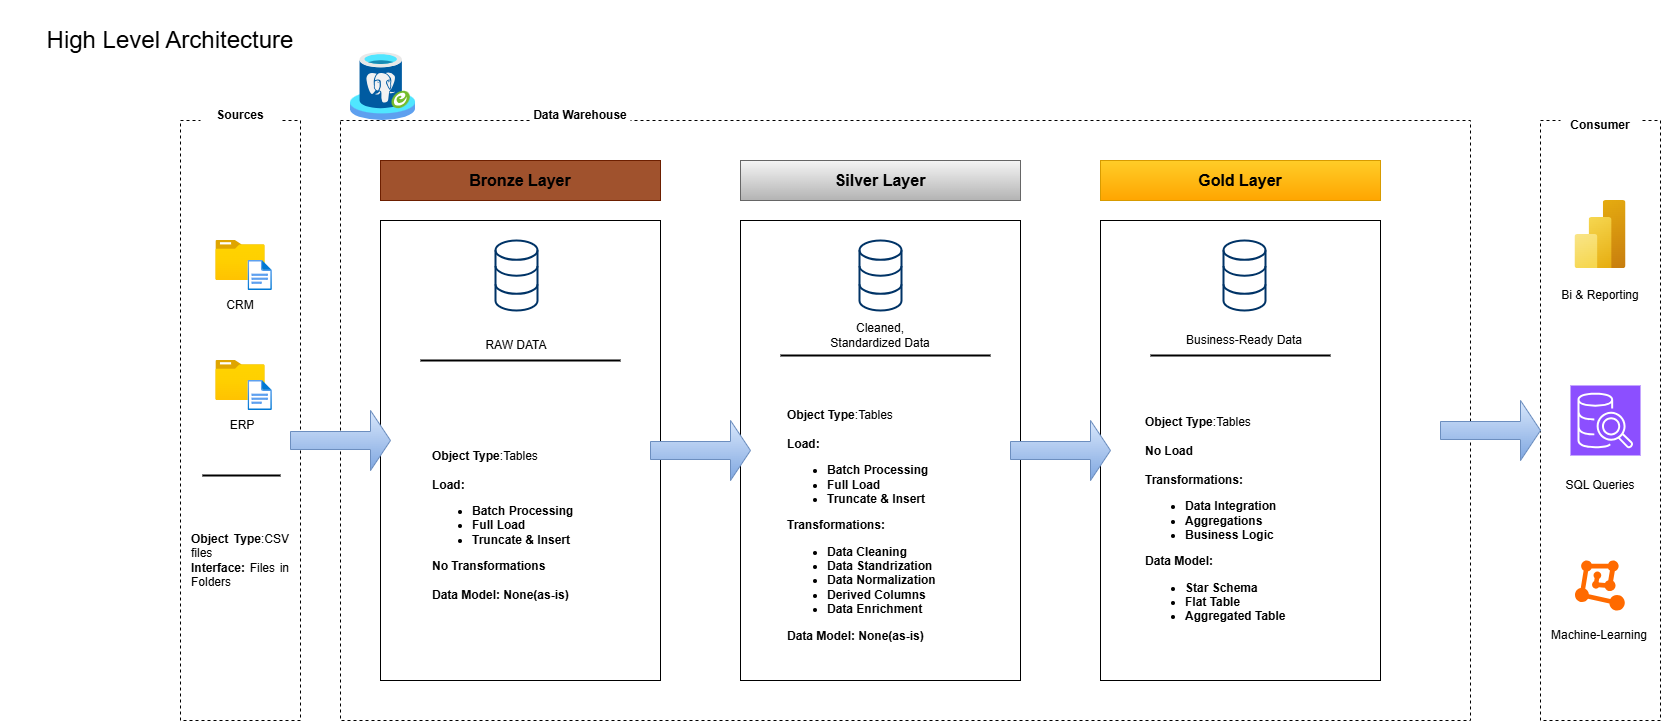

The diagram above was exported from draw.io. Its source (the exported page's mxGraphModel, read from the mxfile embedded in the PNG):
<mxGraphModel dx="1895" dy="1138" grid="1" gridSize="10" guides="1" tooltips="1" connect="1" arrows="1" fold="1" page="1" pageScale="1" pageWidth="850" pageHeight="1100" math="0" shadow="0">
  <root>
    <mxCell id="0" />
    <mxCell id="1" parent="0" />
    <mxCell id="DRWICiw57lr5_JJKcxzK-1" parent="1" style="text;html=1;whiteSpace=wrap;strokeColor=none;fillColor=none;align=center;verticalAlign=middle;rounded=0;" value="&lt;font style=&quot;font-size: 24px;&quot;&gt;High Level Architecture&lt;/font&gt;" vertex="1">
      <mxGeometry height="80" width="340" x="20" as="geometry" />
    </mxCell>
    <mxCell id="DRWICiw57lr5_JJKcxzK-3" parent="1" style="whiteSpace=wrap;html=1;fillColor=none;dashed=1;" value="" vertex="1">
      <mxGeometry height="600" width="120" x="200" y="120" as="geometry" />
    </mxCell>
    <mxCell id="DRWICiw57lr5_JJKcxzK-4" parent="1" style="text;html=1;whiteSpace=wrap;strokeColor=none;fillColor=default;align=center;verticalAlign=middle;rounded=0;" value="&lt;b&gt;Sources&lt;/b&gt;" vertex="1">
      <mxGeometry height="50" width="80" x="220" y="90" as="geometry" />
    </mxCell>
    <mxCell id="DRWICiw57lr5_JJKcxzK-5" parent="1" style="rounded=0;whiteSpace=wrap;html=1;fillColor=none;dashed=1;" value="&amp;nbsp; " vertex="1">
      <mxGeometry height="600" width="1130" x="360" y="120" as="geometry" />
    </mxCell>
    <mxCell id="DRWICiw57lr5_JJKcxzK-6" parent="1" style="rounded=0;whiteSpace=wrap;html=1;dashed=1;fillColor=none;" value="" vertex="1">
      <mxGeometry height="600" width="120" x="1560" y="120" as="geometry" />
    </mxCell>
    <mxCell id="DRWICiw57lr5_JJKcxzK-7" parent="1" style="text;html=1;whiteSpace=wrap;strokeColor=none;fillColor=default;align=center;verticalAlign=middle;rounded=0;" value="&lt;b&gt;Data Warehouse&lt;/b&gt;" vertex="1">
      <mxGeometry height="50" width="100" x="550" y="90" as="geometry" />
    </mxCell>
    <mxCell id="DRWICiw57lr5_JJKcxzK-8" parent="1" style="text;html=1;whiteSpace=wrap;strokeColor=none;fillColor=default;align=center;verticalAlign=middle;rounded=0;" value="&lt;b&gt;Consumer&lt;/b&gt;" vertex="1">
      <mxGeometry height="50" width="80" x="1580" y="100" as="geometry" />
    </mxCell>
    <mxCell id="DRWICiw57lr5_JJKcxzK-10" parent="1" style="text;html=1;whiteSpace=wrap;strokeColor=#6D1F00;fillColor=#a0522d;align=center;verticalAlign=middle;rounded=0;fontColor=#ffffff;" value="&lt;b&gt;&lt;font style=&quot;font-size: 16px; color: rgb(0, 0, 0);&quot;&gt;Bronze Layer&lt;/font&gt;&lt;/b&gt;" vertex="1">
      <mxGeometry height="40" width="280" x="400" y="160" as="geometry" />
    </mxCell>
    <mxCell id="DRWICiw57lr5_JJKcxzK-11" parent="1" style="rounded=0;whiteSpace=wrap;html=1;fillColor=none;" value="" vertex="1">
      <mxGeometry height="460" width="280" x="400" y="220" as="geometry" />
    </mxCell>
    <mxCell id="DRWICiw57lr5_JJKcxzK-12" parent="1" style="html=1;verticalLabelPosition=bottom;align=center;labelBackgroundColor=#ffffff;verticalAlign=top;strokeWidth=2;strokeColor=#003366;shadow=0;dashed=0;shape=mxgraph.ios7.icons.data;" value="" vertex="1">
      <mxGeometry height="70" width="42" x="515" y="240" as="geometry" />
    </mxCell>
    <mxCell id="DRWICiw57lr5_JJKcxzK-13" parent="1" style="text;html=1;whiteSpace=wrap;strokeColor=#666666;fillColor=#f5f5f5;align=center;verticalAlign=middle;rounded=0;gradientColor=#b3b3b3;" value="&lt;b&gt;&lt;font style=&quot;font-size: 16px; color: rgb(0, 0, 0);&quot;&gt;Silver Layer&lt;/font&gt;&lt;/b&gt;" vertex="1">
      <mxGeometry height="40" width="280" x="760" y="160" as="geometry" />
    </mxCell>
    <mxCell id="DRWICiw57lr5_JJKcxzK-14" parent="1" style="rounded=0;whiteSpace=wrap;html=1;fillColor=none;" value="" vertex="1">
      <mxGeometry height="460" width="280" x="760" y="220" as="geometry" />
    </mxCell>
    <mxCell id="DRWICiw57lr5_JJKcxzK-15" parent="1" style="html=1;verticalLabelPosition=bottom;align=center;labelBackgroundColor=#ffffff;verticalAlign=top;strokeWidth=2;strokeColor=#003366;shadow=0;dashed=0;shape=mxgraph.ios7.icons.data;" value="" vertex="1">
      <mxGeometry height="70" width="42" x="879" y="240" as="geometry" />
    </mxCell>
    <mxCell id="DRWICiw57lr5_JJKcxzK-16" parent="1" style="text;html=1;whiteSpace=wrap;strokeColor=#d79b00;fillColor=#ffcd28;align=center;verticalAlign=middle;rounded=0;gradientColor=#ffa500;" value="&lt;font color=&quot;#000000&quot;&gt;&lt;span style=&quot;font-size: 16px;&quot;&gt;&lt;b&gt;Gold Layer&lt;/b&gt;&lt;/span&gt;&lt;/font&gt;" vertex="1">
      <mxGeometry height="40" width="280" x="1120" y="160" as="geometry" />
    </mxCell>
    <mxCell id="DRWICiw57lr5_JJKcxzK-17" parent="1" style="rounded=0;whiteSpace=wrap;html=1;fillColor=none;" value="" vertex="1">
      <mxGeometry height="460" width="280" x="1120" y="220" as="geometry" />
    </mxCell>
    <mxCell id="DRWICiw57lr5_JJKcxzK-18" parent="1" style="html=1;verticalLabelPosition=bottom;align=center;labelBackgroundColor=#ffffff;verticalAlign=top;strokeWidth=2;strokeColor=#003366;shadow=0;dashed=0;shape=mxgraph.ios7.icons.data;" value="" vertex="1">
      <mxGeometry height="70" width="42" x="1243" y="240" as="geometry" />
    </mxCell>
    <mxCell id="DRWICiw57lr5_JJKcxzK-19" parent="1" style="image;aspect=fixed;html=1;points=[];align=center;fontSize=12;image=img/lib/azure2/general/Folder_Blank.svg;" value="" vertex="1">
      <mxGeometry height="40" width="49.29" x="235.36" y="240" as="geometry" />
    </mxCell>
    <mxCell id="DRWICiw57lr5_JJKcxzK-20" parent="1" style="image;aspect=fixed;html=1;points=[];align=center;fontSize=12;image=img/lib/azure2/general/File.svg;" value="" vertex="1">
      <mxGeometry height="30" width="24.35" x="267.54" y="260" as="geometry" />
    </mxCell>
    <mxCell id="DRWICiw57lr5_JJKcxzK-21" parent="1" style="image;aspect=fixed;html=1;points=[];align=center;fontSize=12;image=img/lib/azure2/general/Folder_Blank.svg;" value="" vertex="1">
      <mxGeometry height="40" width="49.29" x="235.36" y="360" as="geometry" />
    </mxCell>
    <mxCell id="DRWICiw57lr5_JJKcxzK-22" parent="1" style="image;aspect=fixed;html=1;points=[];align=center;fontSize=12;image=img/lib/azure2/general/File.svg;" value="" vertex="1">
      <mxGeometry height="30" width="24.35" x="267.54" y="380" as="geometry" />
    </mxCell>
    <mxCell id="DRWICiw57lr5_JJKcxzK-23" parent="1" style="text;html=1;whiteSpace=wrap;strokeColor=none;fillColor=none;align=center;verticalAlign=middle;rounded=0;" value="CRM" vertex="1">
      <mxGeometry height="30" width="60" x="229.99999999999997" y="290" as="geometry" />
    </mxCell>
    <mxCell id="DRWICiw57lr5_JJKcxzK-24" parent="1" style="text;html=1;whiteSpace=wrap;strokeColor=none;fillColor=none;align=center;verticalAlign=middle;rounded=0;" value="ERP" vertex="1">
      <mxGeometry height="30" width="60" x="231.89" y="410" as="geometry" />
    </mxCell>
    <mxCell id="DRWICiw57lr5_JJKcxzK-25" parent="1" style="line;strokeWidth=2;html=1;" value="" vertex="1">
      <mxGeometry height="10" width="78.11" x="221.89" y="470" as="geometry" />
    </mxCell>
    <mxCell id="DRWICiw57lr5_JJKcxzK-27" parent="1" style="text;html=1;whiteSpace=wrap;strokeColor=none;fillColor=none;align=center;verticalAlign=middle;rounded=0;" value="&lt;div style=&quot;text-align: justify;&quot;&gt;&lt;b&gt;Object Type&lt;/b&gt;:CSV files&lt;/div&gt;&lt;div style=&quot;text-align: justify;&quot;&gt;&lt;b&gt;Interface:&lt;/b&gt; Files in Folders&lt;/div&gt;" vertex="1">
      <mxGeometry height="80" width="100" x="210" y="520" as="geometry" />
    </mxCell>
    <mxCell id="DRWICiw57lr5_JJKcxzK-28" parent="1" style="shape=singleArrow;whiteSpace=wrap;html=1;fillColor=#dae8fc;gradientColor=#7ea6e0;strokeColor=#6c8ebf;" value="" vertex="1">
      <mxGeometry height="60" width="100" x="310" y="410" as="geometry" />
    </mxCell>
    <mxCell id="DRWICiw57lr5_JJKcxzK-29" parent="1" style="shape=singleArrow;whiteSpace=wrap;html=1;fillColor=#dae8fc;gradientColor=#7ea6e0;strokeColor=#6c8ebf;" value="" vertex="1">
      <mxGeometry height="60" width="100" x="670" y="420" as="geometry" />
    </mxCell>
    <mxCell id="DRWICiw57lr5_JJKcxzK-32" parent="1" style="text;html=1;whiteSpace=wrap;strokeColor=none;fillColor=none;align=center;verticalAlign=middle;rounded=0;" value="RAW DATA" vertex="1">
      <mxGeometry height="30" width="90" x="491" y="330" as="geometry" />
    </mxCell>
    <mxCell id="DRWICiw57lr5_JJKcxzK-33" parent="1" style="text;html=1;whiteSpace=wrap;strokeColor=none;fillColor=none;align=center;verticalAlign=middle;rounded=0;" value="Cleaned, Standardized Data" vertex="1">
      <mxGeometry height="30" width="110" x="845" y="320" as="geometry" />
    </mxCell>
    <mxCell id="DRWICiw57lr5_JJKcxzK-34" parent="1" style="text;html=1;whiteSpace=wrap;strokeColor=none;fillColor=none;align=center;verticalAlign=middle;rounded=0;" value="Business-Ready Data" vertex="1">
      <mxGeometry height="30" width="120" x="1204" y="325" as="geometry" />
    </mxCell>
    <mxCell id="DRWICiw57lr5_JJKcxzK-35" parent="1" style="line;strokeWidth=2;html=1;" value="" vertex="1">
      <mxGeometry height="10" width="200" x="440" y="355" as="geometry" />
    </mxCell>
    <mxCell id="DRWICiw57lr5_JJKcxzK-36" parent="1" style="line;strokeWidth=2;html=1;" value="" vertex="1">
      <mxGeometry height="10" width="210" x="800" y="350" as="geometry" />
    </mxCell>
    <mxCell id="DRWICiw57lr5_JJKcxzK-37" parent="1" style="line;strokeWidth=2;html=1;" value="" vertex="1">
      <mxGeometry height="10" width="180" x="1170" y="350" as="geometry" />
    </mxCell>
    <mxCell id="DRWICiw57lr5_JJKcxzK-39" parent="1" style="text;html=1;whiteSpace=wrap;strokeColor=none;fillColor=none;align=left;verticalAlign=middle;rounded=0;" value="&lt;div style=&quot;text-align: justify;&quot;&gt;&lt;b&gt;Object Type&lt;/b&gt;:Tables&lt;/div&gt;&lt;div style=&quot;text-align: justify;&quot;&gt;&lt;br&gt;&lt;/div&gt;&lt;div style=&quot;text-align: justify;&quot;&gt;&lt;b&gt;Load:&lt;/b&gt;&lt;/div&gt;&lt;div style=&quot;&quot;&gt;&lt;ul&gt;&lt;li style=&quot;text-align: justify;&quot;&gt;&lt;b&gt;Batch Processing&lt;/b&gt;&lt;/li&gt;&lt;li style=&quot;text-align: justify;&quot;&gt;&lt;b&gt;Full Load&lt;/b&gt;&lt;/li&gt;&lt;li style=&quot;text-align: justify;&quot;&gt;&lt;b&gt;Truncate &amp;amp; Insert&lt;/b&gt;&lt;/li&gt;&lt;/ul&gt;&lt;div style=&quot;text-align: justify;&quot;&gt;&lt;b&gt;No Transformations&lt;/b&gt;&lt;/div&gt;&lt;div style=&quot;text-align: justify;&quot;&gt;&lt;b&gt;&lt;br&gt;&lt;/b&gt;&lt;/div&gt;&lt;div style=&quot;text-align: justify;&quot;&gt;&lt;b&gt;Data Model: None(as-is)&lt;/b&gt;&lt;/div&gt;&lt;/div&gt;" vertex="1">
      <mxGeometry height="250" width="190" x="450" y="400" as="geometry" />
    </mxCell>
    <mxCell id="DRWICiw57lr5_JJKcxzK-42" parent="1" style="text;html=1;whiteSpace=wrap;strokeColor=none;fillColor=none;align=left;verticalAlign=middle;rounded=0;" value="&lt;div style=&quot;text-align: justify;&quot;&gt;&lt;b&gt;Object Type&lt;/b&gt;:Tables&lt;/div&gt;&lt;div style=&quot;text-align: justify;&quot;&gt;&lt;br&gt;&lt;/div&gt;&lt;div style=&quot;text-align: justify;&quot;&gt;&lt;b&gt;Load:&lt;/b&gt;&lt;/div&gt;&lt;div style=&quot;&quot;&gt;&lt;ul&gt;&lt;li style=&quot;text-align: justify;&quot;&gt;&lt;b&gt;Batch Processing&lt;/b&gt;&lt;/li&gt;&lt;li style=&quot;text-align: justify;&quot;&gt;&lt;b&gt;Full Load&lt;/b&gt;&lt;/li&gt;&lt;li style=&quot;text-align: justify;&quot;&gt;&lt;b&gt;Truncate &amp;amp; Insert&lt;/b&gt;&lt;/li&gt;&lt;/ul&gt;&lt;div style=&quot;text-align: justify;&quot;&gt;&lt;b&gt;Transformations:&lt;/b&gt;&lt;/div&gt;&lt;div style=&quot;text-align: justify;&quot;&gt;&lt;ul&gt;&lt;li&gt;&lt;b&gt;Data Cleaning&lt;/b&gt;&lt;/li&gt;&lt;li&gt;&lt;b&gt;Data Standrization&lt;/b&gt;&lt;/li&gt;&lt;li&gt;&lt;b&gt;Data Normalization&lt;/b&gt;&lt;/li&gt;&lt;li&gt;&lt;b&gt;Derived Columns&lt;/b&gt;&lt;/li&gt;&lt;li&gt;&lt;b&gt;Data Enrichment&lt;/b&gt;&lt;/li&gt;&lt;/ul&gt;&lt;/div&gt;&lt;div style=&quot;text-align: justify;&quot;&gt;&lt;b&gt;Data Model: None(as-is)&lt;/b&gt;&lt;/div&gt;&lt;/div&gt;" vertex="1">
      <mxGeometry height="250" width="195" x="805" y="400" as="geometry" />
    </mxCell>
    <mxCell id="DRWICiw57lr5_JJKcxzK-45" parent="1" style="text;html=1;whiteSpace=wrap;strokeColor=none;fillColor=none;align=left;verticalAlign=middle;rounded=0;" value="&lt;div style=&quot;text-align: justify;&quot;&gt;&lt;b&gt;Object Type&lt;/b&gt;:Tables&lt;/div&gt;&lt;div style=&quot;text-align: justify;&quot;&gt;&lt;br&gt;&lt;/div&gt;&lt;div style=&quot;text-align: justify;&quot;&gt;&lt;b&gt;No Load&lt;/b&gt;&lt;/div&gt;&lt;div style=&quot;text-align: justify;&quot;&gt;&lt;b&gt;&lt;br&gt;&lt;/b&gt;&lt;/div&gt;&lt;div style=&quot;&quot;&gt;&lt;div style=&quot;text-align: justify;&quot;&gt;&lt;b&gt;Transformations:&lt;/b&gt;&lt;/div&gt;&lt;div style=&quot;text-align: justify;&quot;&gt;&lt;ul&gt;&lt;li&gt;&lt;b&gt;Data Integration&lt;/b&gt;&lt;/li&gt;&lt;li&gt;&lt;b&gt;Aggregations&lt;/b&gt;&lt;/li&gt;&lt;li&gt;&lt;b&gt;Business Logic&lt;br&gt;&lt;/b&gt;&lt;/li&gt;&lt;/ul&gt;&lt;b&gt;Data Model:&lt;/b&gt;&lt;/div&gt;&lt;div style=&quot;text-align: justify;&quot;&gt;&lt;ul&gt;&lt;li&gt;&lt;b&gt;Star Schema&lt;/b&gt;&lt;/li&gt;&lt;li&gt;&lt;b&gt;Flat Table&lt;/b&gt;&lt;/li&gt;&lt;li&gt;&lt;b&gt;Aggregated Table&lt;/b&gt;&lt;/li&gt;&lt;/ul&gt;&lt;/div&gt;&lt;/div&gt;" vertex="1">
      <mxGeometry height="250" width="195" x="1162.5" y="400" as="geometry" />
    </mxCell>
    <mxCell id="DRWICiw57lr5_JJKcxzK-46" parent="1" style="shape=singleArrow;whiteSpace=wrap;html=1;fillColor=#dae8fc;gradientColor=#7ea6e0;strokeColor=#6c8ebf;" value="" vertex="1">
      <mxGeometry height="60" width="100" x="1030" y="420" as="geometry" />
    </mxCell>
    <mxCell id="DRWICiw57lr5_JJKcxzK-47" parent="1" style="shape=singleArrow;whiteSpace=wrap;html=1;fillColor=#dae8fc;gradientColor=#7ea6e0;strokeColor=#6c8ebf;" value="" vertex="1">
      <mxGeometry height="60" width="100" x="1460" y="400" as="geometry" />
    </mxCell>
    <mxCell id="DRWICiw57lr5_JJKcxzK-48" parent="1" style="image;aspect=fixed;html=1;points=[];align=center;fontSize=12;image=img/lib/azure2/analytics/Power_BI_Embedded.svg;" value="" vertex="1">
      <mxGeometry height="68" width="51" x="1594.5" y="200" as="geometry" />
    </mxCell>
    <mxCell id="DRWICiw57lr5_JJKcxzK-50" parent="1" style="sketch=0;points=[[0,0,0],[0.25,0,0],[0.5,0,0],[0.75,0,0],[1,0,0],[0,1,0],[0.25,1,0],[0.5,1,0],[0.75,1,0],[1,1,0],[0,0.25,0],[0,0.5,0],[0,0.75,0],[1,0.25,0],[1,0.5,0],[1,0.75,0]];outlineConnect=0;fontColor=#232F3E;fillColor=#8C4FFF;strokeColor=#ffffff;dashed=0;verticalLabelPosition=bottom;verticalAlign=top;align=center;html=1;fontSize=12;fontStyle=0;aspect=fixed;shape=mxgraph.aws4.resourceIcon;resIcon=mxgraph.aws4.sql_workbench;" value="" vertex="1">
      <mxGeometry height="70" width="70" x="1590" y="385" as="geometry" />
    </mxCell>
    <mxCell id="DRWICiw57lr5_JJKcxzK-51" parent="1" style="points=[];aspect=fixed;html=1;align=center;shadow=0;dashed=0;fillColor=#FF6A00;strokeColor=none;shape=mxgraph.alibaba_cloud.machine_learning;" value="" vertex="1">
      <mxGeometry height="50.099999999999994" width="49.8" x="1594.5" y="560" as="geometry" />
    </mxCell>
    <mxCell id="DRWICiw57lr5_JJKcxzK-52" parent="1" style="text;html=1;whiteSpace=wrap;strokeColor=none;fillColor=none;align=center;verticalAlign=middle;rounded=0;" value="Bi &amp;amp; Reporting" vertex="1">
      <mxGeometry height="30" width="120" x="1560" y="280" as="geometry" />
    </mxCell>
    <mxCell id="DRWICiw57lr5_JJKcxzK-53" parent="1" style="text;html=1;whiteSpace=wrap;strokeColor=none;fillColor=none;align=center;verticalAlign=middle;rounded=0;" value="SQL Queries" vertex="1">
      <mxGeometry height="30" width="120" x="1560" y="470" as="geometry" />
    </mxCell>
    <mxCell id="DRWICiw57lr5_JJKcxzK-54" parent="1" style="text;html=1;whiteSpace=wrap;strokeColor=none;fillColor=none;align=center;verticalAlign=middle;rounded=0;" value="Machine-Learning" vertex="1">
      <mxGeometry height="30" width="120" x="1559.4" y="620" as="geometry" />
    </mxCell>
    <mxCell id="DRWICiw57lr5_JJKcxzK-56" parent="1" style="image;aspect=fixed;html=1;points=[];align=center;fontSize=12;image=img/lib/azure2/other/Arc_PostgreSQL.svg;" value="" vertex="1">
      <mxGeometry height="68" width="65.08" x="370" y="52" as="geometry" />
    </mxCell>
  </root>
</mxGraphModel>